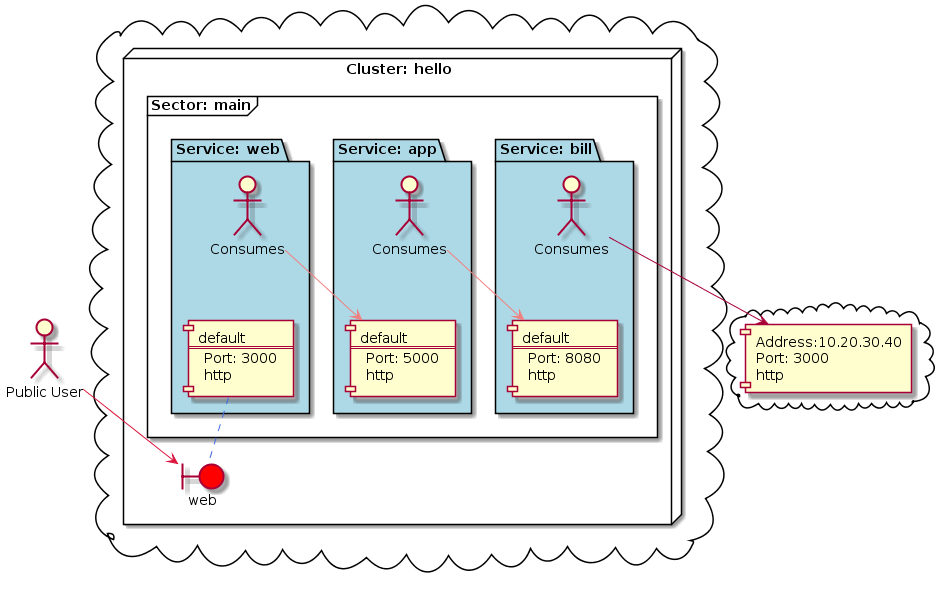

The diagram above was rendered by PlantUML. Its source (embedded in the PNG):
@startuml
cloud {
node "Cluster: hello" as CL_cluster_hello {
frame "Sector: main" as SEC_sector_hello_main {
package "Service: app" as SVC_service_hello_main_app #LightBlue {
actor :Consumes: as SVCAGENT_service_hello_main_app
component "default\n===\nPort: 5000\nhttp" as PROV_service_hello_main_app_default
SVCAGENT_service_hello_main_app -[hidden]-> PROV_service_hello_main_app_default
}
package "Service: bill" as SVC_service_hello_main_bill #LightBlue {
actor :Consumes: as SVCAGENT_service_hello_main_bill
component "default\n===\nPort: 8080\nhttp" as PROV_service_hello_main_bill_default
SVCAGENT_service_hello_main_bill -[hidden]-> PROV_service_hello_main_bill_default
}
package "Service: web" as SVC_service_hello_main_web #LightBlue {
actor :Consumes: as SVCAGENT_service_hello_main_web
component "default\n===\nPort: 3000\nhttp" as PROV_service_hello_main_web_default
SVCAGENT_service_hello_main_web -[hidden]-> PROV_service_hello_main_web_default
}
}
boundary "web" as CI_cluster_hello_web #red
PROV_service_hello_main_web_default .. CI_cluster_hello_web #RoyalBlue
}
}
actor :Public User: as EX_Consumer


cloud {
component "Address:10.20.30.40\nPort: 3000\nhttp" as External_Server
}



EX_Consumer --> CI_cluster_hello_web #Crimson
SVCAGENT_service_hello_main_app --> PROV_service_hello_main_bill_default #LightCoral
SVCAGENT_service_hello_main_web --> PROV_service_hello_main_app_default #LightCoral
SVCAGENT_service_hello_main_bill --> External_Server
@enduml